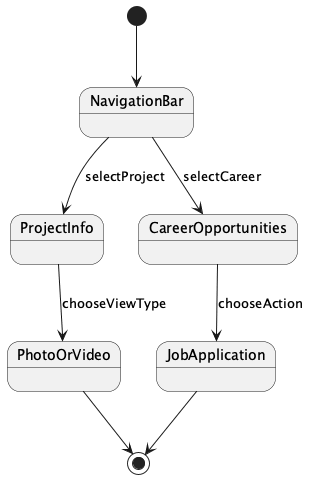

The diagram above was rendered by PlantUML. Its source (embedded in the PNG):
@startuml
[*] --> NavigationBar
NavigationBar --> ProjectInfo : selectProject
ProjectInfo --> PhotoOrVideo : chooseViewType
PhotoOrVideo --> [*]
NavigationBar --> CareerOpportunities : selectCareer
CareerOpportunities --> JobApplication : chooseAction
JobApplication --> [*]
@enduml